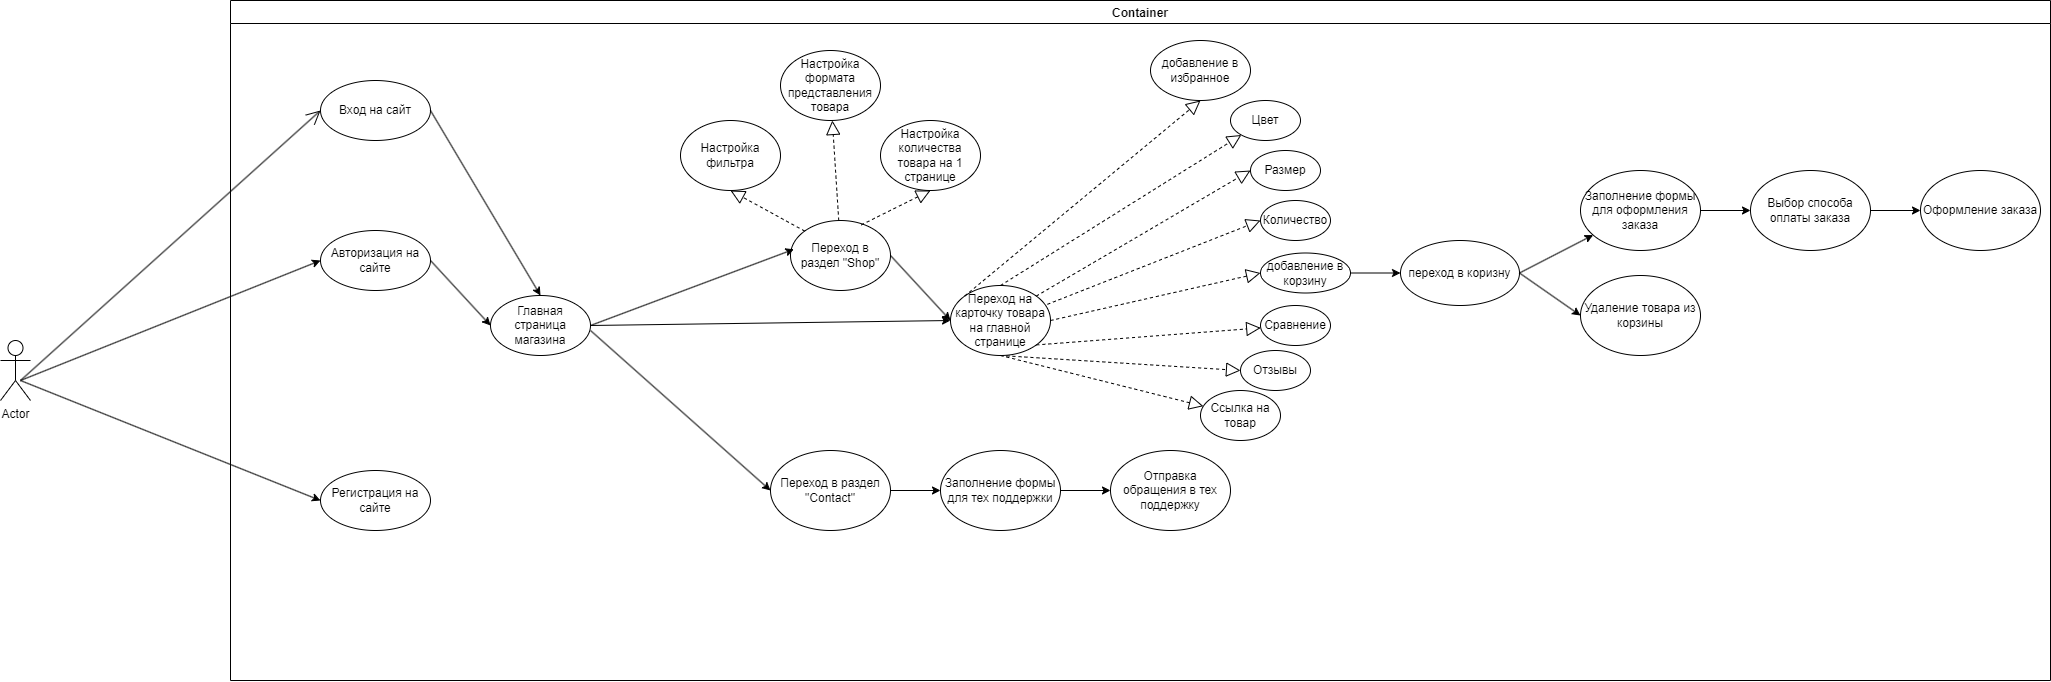

The diagram above was exported from draw.io. Its source (the exported page's mxGraphModel, read from the mxfile embedded in the PNG):
<mxGraphModel dx="2333" dy="2447" grid="1" gridSize="10" guides="1" tooltips="1" connect="1" arrows="1" fold="1" page="1" pageScale="1" pageWidth="827" pageHeight="1169" math="0" shadow="0">
  <root>
    <mxCell id="0" />
    <mxCell id="1" parent="0" />
    <mxCell id="LruIbNDi-29532v6fHEH-1" value="Actor" style="shape=umlActor;verticalLabelPosition=bottom;verticalAlign=top;html=1;outlineConnect=0;" vertex="1" parent="1">
      <mxGeometry x="20" y="260" width="30" height="60" as="geometry" />
    </mxCell>
    <mxCell id="LruIbNDi-29532v6fHEH-3" value="" style="endArrow=open;endFill=1;endSize=12;html=1;rounded=0;exitX=0.667;exitY=0.667;exitDx=0;exitDy=0;exitPerimeter=0;entryX=0;entryY=0.5;entryDx=0;entryDy=0;" edge="1" parent="1" source="LruIbNDi-29532v6fHEH-1" target="LruIbNDi-29532v6fHEH-7">
      <mxGeometry width="160" relative="1" as="geometry">
        <mxPoint x="40" y="289.5" as="sourcePoint" />
        <mxPoint x="100" y="300" as="targetPoint" />
      </mxGeometry>
    </mxCell>
    <mxCell id="LruIbNDi-29532v6fHEH-4" value="Container" style="swimlane;" vertex="1" parent="1">
      <mxGeometry x="250" y="-80" width="1820" height="680" as="geometry" />
    </mxCell>
    <mxCell id="LruIbNDi-29532v6fHEH-7" value="Вход на сайт" style="ellipse;whiteSpace=wrap;html=1;" vertex="1" parent="LruIbNDi-29532v6fHEH-4">
      <mxGeometry x="90" y="80" width="110" height="60" as="geometry" />
    </mxCell>
    <mxCell id="LruIbNDi-29532v6fHEH-9" value="Регистрация на сайте" style="ellipse;whiteSpace=wrap;html=1;" vertex="1" parent="LruIbNDi-29532v6fHEH-4">
      <mxGeometry x="90" y="470" width="110" height="60" as="geometry" />
    </mxCell>
    <mxCell id="LruIbNDi-29532v6fHEH-8" value="Авторизация на сайте" style="ellipse;whiteSpace=wrap;html=1;" vertex="1" parent="LruIbNDi-29532v6fHEH-4">
      <mxGeometry x="90" y="230" width="110" height="60" as="geometry" />
    </mxCell>
    <mxCell id="LruIbNDi-29532v6fHEH-12" value="Главная страница магазина" style="ellipse;whiteSpace=wrap;html=1;" vertex="1" parent="LruIbNDi-29532v6fHEH-4">
      <mxGeometry x="260" y="295" width="100" height="60" as="geometry" />
    </mxCell>
    <mxCell id="LruIbNDi-29532v6fHEH-13" value="Переход на карточку товара на главной&lt;div&gt;странице&lt;/div&gt;" style="ellipse;whiteSpace=wrap;html=1;" vertex="1" parent="LruIbNDi-29532v6fHEH-4">
      <mxGeometry x="720" y="285" width="100" height="70" as="geometry" />
    </mxCell>
    <mxCell id="LruIbNDi-29532v6fHEH-14" value="Переход в раздел &quot;Shop&quot;" style="ellipse;whiteSpace=wrap;html=1;" vertex="1" parent="LruIbNDi-29532v6fHEH-4">
      <mxGeometry x="560" y="220" width="100" height="70" as="geometry" />
    </mxCell>
    <mxCell id="LruIbNDi-29532v6fHEH-15" value="Настройка фильтра" style="ellipse;whiteSpace=wrap;html=1;" vertex="1" parent="LruIbNDi-29532v6fHEH-4">
      <mxGeometry x="450" y="120" width="100" height="70" as="geometry" />
    </mxCell>
    <mxCell id="LruIbNDi-29532v6fHEH-16" value="Настройка формата представления товара" style="ellipse;whiteSpace=wrap;html=1;" vertex="1" parent="LruIbNDi-29532v6fHEH-4">
      <mxGeometry x="550" y="50" width="100" height="70" as="geometry" />
    </mxCell>
    <mxCell id="LruIbNDi-29532v6fHEH-17" value="Настройка количества товара на 1 странице" style="ellipse;whiteSpace=wrap;html=1;" vertex="1" parent="LruIbNDi-29532v6fHEH-4">
      <mxGeometry x="650" y="120" width="100" height="70" as="geometry" />
    </mxCell>
    <mxCell id="LruIbNDi-29532v6fHEH-21" value="Цвет" style="ellipse;whiteSpace=wrap;html=1;" vertex="1" parent="LruIbNDi-29532v6fHEH-4">
      <mxGeometry x="1000" y="100" width="70" height="40" as="geometry" />
    </mxCell>
    <mxCell id="LruIbNDi-29532v6fHEH-22" value="" style="endArrow=classic;html=1;rounded=0;exitX=1;exitY=0.5;exitDx=0;exitDy=0;entryX=0.034;entryY=0.411;entryDx=0;entryDy=0;entryPerimeter=0;" edge="1" parent="LruIbNDi-29532v6fHEH-4" source="LruIbNDi-29532v6fHEH-12" target="LruIbNDi-29532v6fHEH-14">
      <mxGeometry width="50" height="50" relative="1" as="geometry">
        <mxPoint x="500" y="400" as="sourcePoint" />
        <mxPoint x="550" y="350" as="targetPoint" />
      </mxGeometry>
    </mxCell>
    <mxCell id="LruIbNDi-29532v6fHEH-23" value="" style="endArrow=classic;html=1;rounded=0;exitX=1;exitY=0.5;exitDx=0;exitDy=0;entryX=0;entryY=0.5;entryDx=0;entryDy=0;" edge="1" parent="LruIbNDi-29532v6fHEH-4" source="LruIbNDi-29532v6fHEH-8" target="LruIbNDi-29532v6fHEH-12">
      <mxGeometry width="50" height="50" relative="1" as="geometry">
        <mxPoint x="360" y="270" as="sourcePoint" />
        <mxPoint x="393" y="319" as="targetPoint" />
        <Array as="points" />
      </mxGeometry>
    </mxCell>
    <mxCell id="LruIbNDi-29532v6fHEH-24" value="" style="endArrow=classic;html=1;rounded=0;exitX=1;exitY=0.5;exitDx=0;exitDy=0;entryX=0.5;entryY=0;entryDx=0;entryDy=0;" edge="1" parent="LruIbNDi-29532v6fHEH-4" source="LruIbNDi-29532v6fHEH-7" target="LruIbNDi-29532v6fHEH-12">
      <mxGeometry width="50" height="50" relative="1" as="geometry">
        <mxPoint x="210" y="270" as="sourcePoint" />
        <mxPoint x="260" y="270" as="targetPoint" />
        <Array as="points" />
      </mxGeometry>
    </mxCell>
    <mxCell id="LruIbNDi-29532v6fHEH-26" value="" style="endArrow=classic;html=1;rounded=0;exitX=1;exitY=0.5;exitDx=0;exitDy=0;entryX=0;entryY=0.5;entryDx=0;entryDy=0;" edge="1" parent="LruIbNDi-29532v6fHEH-4" source="LruIbNDi-29532v6fHEH-12" target="LruIbNDi-29532v6fHEH-13">
      <mxGeometry width="50" height="50" relative="1" as="geometry">
        <mxPoint x="500" y="310" as="sourcePoint" />
        <mxPoint x="550" y="260" as="targetPoint" />
      </mxGeometry>
    </mxCell>
    <mxCell id="LruIbNDi-29532v6fHEH-46" value="Размер" style="ellipse;whiteSpace=wrap;html=1;" vertex="1" parent="LruIbNDi-29532v6fHEH-4">
      <mxGeometry x="1020" y="150" width="70" height="40" as="geometry" />
    </mxCell>
    <mxCell id="LruIbNDi-29532v6fHEH-47" value="добавление в корзину" style="ellipse;whiteSpace=wrap;html=1;" vertex="1" parent="LruIbNDi-29532v6fHEH-4">
      <mxGeometry x="1030" y="252.5" width="90" height="40" as="geometry" />
    </mxCell>
    <mxCell id="LruIbNDi-29532v6fHEH-48" value="Сравнение" style="ellipse;whiteSpace=wrap;html=1;" vertex="1" parent="LruIbNDi-29532v6fHEH-4">
      <mxGeometry x="1030" y="305" width="70" height="40" as="geometry" />
    </mxCell>
    <mxCell id="LruIbNDi-29532v6fHEH-49" value="Отзывы" style="ellipse;whiteSpace=wrap;html=1;" vertex="1" parent="LruIbNDi-29532v6fHEH-4">
      <mxGeometry x="1010" y="350" width="70" height="40" as="geometry" />
    </mxCell>
    <mxCell id="LruIbNDi-29532v6fHEH-55" value="" style="endArrow=block;dashed=1;endFill=0;endSize=12;html=1;rounded=0;exitX=0.5;exitY=0;exitDx=0;exitDy=0;entryX=0;entryY=1;entryDx=0;entryDy=0;" edge="1" parent="LruIbNDi-29532v6fHEH-4" source="LruIbNDi-29532v6fHEH-13" target="LruIbNDi-29532v6fHEH-21">
      <mxGeometry width="160" relative="1" as="geometry">
        <mxPoint x="620" y="200" as="sourcePoint" />
        <mxPoint x="780" y="200" as="targetPoint" />
        <Array as="points" />
      </mxGeometry>
    </mxCell>
    <mxCell id="LruIbNDi-29532v6fHEH-56" value="" style="endArrow=block;dashed=1;endFill=0;endSize=12;html=1;rounded=0;exitX=1;exitY=0;exitDx=0;exitDy=0;entryX=0;entryY=0.5;entryDx=0;entryDy=0;" edge="1" parent="LruIbNDi-29532v6fHEH-4" source="LruIbNDi-29532v6fHEH-13" target="LruIbNDi-29532v6fHEH-46">
      <mxGeometry width="160" relative="1" as="geometry">
        <mxPoint x="667" y="240" as="sourcePoint" />
        <mxPoint x="827" y="240" as="targetPoint" />
      </mxGeometry>
    </mxCell>
    <mxCell id="LruIbNDi-29532v6fHEH-54" value="" style="endArrow=block;dashed=1;endFill=0;endSize=12;html=1;rounded=0;exitX=1;exitY=0.5;exitDx=0;exitDy=0;entryX=0;entryY=0.5;entryDx=0;entryDy=0;" edge="1" parent="LruIbNDi-29532v6fHEH-4" source="LruIbNDi-29532v6fHEH-13" target="LruIbNDi-29532v6fHEH-47">
      <mxGeometry width="160" relative="1" as="geometry">
        <mxPoint x="700" y="274.52" as="sourcePoint" />
        <mxPoint x="860" y="275" as="targetPoint" />
      </mxGeometry>
    </mxCell>
    <mxCell id="LruIbNDi-29532v6fHEH-57" value="" style="endArrow=block;dashed=1;endFill=0;endSize=12;html=1;rounded=0;exitX=1;exitY=1;exitDx=0;exitDy=0;" edge="1" parent="LruIbNDi-29532v6fHEH-4" source="LruIbNDi-29532v6fHEH-13" target="LruIbNDi-29532v6fHEH-48">
      <mxGeometry width="160" relative="1" as="geometry">
        <mxPoint x="810" y="370" as="sourcePoint" />
        <mxPoint x="970" y="370" as="targetPoint" />
      </mxGeometry>
    </mxCell>
    <mxCell id="LruIbNDi-29532v6fHEH-58" value="" style="endArrow=block;dashed=1;endFill=0;endSize=12;html=1;rounded=0;exitX=0.5;exitY=1;exitDx=0;exitDy=0;entryX=0;entryY=0.5;entryDx=0;entryDy=0;" edge="1" parent="LruIbNDi-29532v6fHEH-4" source="LruIbNDi-29532v6fHEH-13" target="LruIbNDi-29532v6fHEH-49">
      <mxGeometry width="160" relative="1" as="geometry">
        <mxPoint x="820" y="380" as="sourcePoint" />
        <mxPoint x="980" y="380" as="targetPoint" />
      </mxGeometry>
    </mxCell>
    <mxCell id="LruIbNDi-29532v6fHEH-60" value="Ссылка на товар" style="ellipse;whiteSpace=wrap;html=1;" vertex="1" parent="LruIbNDi-29532v6fHEH-4">
      <mxGeometry x="970" y="390" width="80" height="50" as="geometry" />
    </mxCell>
    <mxCell id="LruIbNDi-29532v6fHEH-59" value="" style="endArrow=block;dashed=1;endFill=0;endSize=12;html=1;rounded=0;exitX=0.5;exitY=1;exitDx=0;exitDy=0;" edge="1" parent="LruIbNDi-29532v6fHEH-4" source="LruIbNDi-29532v6fHEH-13" target="LruIbNDi-29532v6fHEH-60">
      <mxGeometry width="160" relative="1" as="geometry">
        <mxPoint x="830" y="390" as="sourcePoint" />
        <mxPoint x="650" y="450" as="targetPoint" />
      </mxGeometry>
    </mxCell>
    <mxCell id="LruIbNDi-29532v6fHEH-61" value="" style="endArrow=block;dashed=1;endFill=0;endSize=12;html=1;rounded=0;exitX=0.708;exitY=0.063;exitDx=0;exitDy=0;entryX=0.5;entryY=1;entryDx=0;entryDy=0;exitPerimeter=0;" edge="1" parent="LruIbNDi-29532v6fHEH-4" source="LruIbNDi-29532v6fHEH-14" target="LruIbNDi-29532v6fHEH-17">
      <mxGeometry width="160" relative="1" as="geometry">
        <mxPoint x="460" y="360" as="sourcePoint" />
        <mxPoint x="620" y="360" as="targetPoint" />
      </mxGeometry>
    </mxCell>
    <mxCell id="LruIbNDi-29532v6fHEH-62" value="" style="endArrow=block;dashed=1;endFill=0;endSize=12;html=1;rounded=0;" edge="1" parent="LruIbNDi-29532v6fHEH-4" source="LruIbNDi-29532v6fHEH-14" target="LruIbNDi-29532v6fHEH-16">
      <mxGeometry width="160" relative="1" as="geometry">
        <mxPoint x="420" y="400" as="sourcePoint" />
        <mxPoint x="580" y="400" as="targetPoint" />
      </mxGeometry>
    </mxCell>
    <mxCell id="LruIbNDi-29532v6fHEH-63" value="" style="endArrow=block;dashed=1;endFill=0;endSize=12;html=1;rounded=0;exitX=0;exitY=0;exitDx=0;exitDy=0;entryX=0.5;entryY=1;entryDx=0;entryDy=0;" edge="1" parent="LruIbNDi-29532v6fHEH-4" source="LruIbNDi-29532v6fHEH-14" target="LruIbNDi-29532v6fHEH-15">
      <mxGeometry width="160" relative="1" as="geometry">
        <mxPoint x="430" y="360" as="sourcePoint" />
        <mxPoint x="520" y="380" as="targetPoint" />
      </mxGeometry>
    </mxCell>
    <mxCell id="LruIbNDi-29532v6fHEH-64" value="Количество" style="ellipse;whiteSpace=wrap;html=1;" vertex="1" parent="LruIbNDi-29532v6fHEH-4">
      <mxGeometry x="1030" y="200" width="70" height="40" as="geometry" />
    </mxCell>
    <mxCell id="LruIbNDi-29532v6fHEH-65" value="" style="endArrow=block;dashed=1;endFill=0;endSize=12;html=1;rounded=0;exitX=0.969;exitY=0.269;exitDx=0;exitDy=0;entryX=0;entryY=0.5;entryDx=0;entryDy=0;exitPerimeter=0;" edge="1" parent="LruIbNDi-29532v6fHEH-4" source="LruIbNDi-29532v6fHEH-13" target="LruIbNDi-29532v6fHEH-64">
      <mxGeometry width="160" relative="1" as="geometry">
        <mxPoint x="676" y="260" as="sourcePoint" />
        <mxPoint x="750" y="160" as="targetPoint" />
      </mxGeometry>
    </mxCell>
    <mxCell id="LruIbNDi-29532v6fHEH-67" value="переход в коризну" style="ellipse;whiteSpace=wrap;html=1;" vertex="1" parent="LruIbNDi-29532v6fHEH-4">
      <mxGeometry x="1170" y="240" width="119" height="65" as="geometry" />
    </mxCell>
    <mxCell id="LruIbNDi-29532v6fHEH-66" value="" style="endArrow=classic;html=1;rounded=0;exitX=1;exitY=0.5;exitDx=0;exitDy=0;" edge="1" parent="LruIbNDi-29532v6fHEH-4" source="LruIbNDi-29532v6fHEH-47" target="LruIbNDi-29532v6fHEH-67">
      <mxGeometry width="50" height="50" relative="1" as="geometry">
        <mxPoint x="890" y="290" as="sourcePoint" />
        <mxPoint x="980" y="275" as="targetPoint" />
      </mxGeometry>
    </mxCell>
    <mxCell id="LruIbNDi-29532v6fHEH-69" value="Заполнение формы для оформления заказа" style="ellipse;whiteSpace=wrap;html=1;" vertex="1" parent="LruIbNDi-29532v6fHEH-4">
      <mxGeometry x="1350" y="170" width="120" height="80" as="geometry" />
    </mxCell>
    <mxCell id="LruIbNDi-29532v6fHEH-68" value="" style="endArrow=classic;html=1;rounded=0;exitX=1;exitY=0.5;exitDx=0;exitDy=0;" edge="1" parent="LruIbNDi-29532v6fHEH-4" source="LruIbNDi-29532v6fHEH-67" target="LruIbNDi-29532v6fHEH-69">
      <mxGeometry width="50" height="50" relative="1" as="geometry">
        <mxPoint x="1180" y="320" as="sourcePoint" />
        <mxPoint x="1190" y="275" as="targetPoint" />
      </mxGeometry>
    </mxCell>
    <mxCell id="LruIbNDi-29532v6fHEH-70" value="" style="endArrow=classic;html=1;rounded=0;exitX=1;exitY=0.5;exitDx=0;exitDy=0;entryX=0;entryY=0.5;entryDx=0;entryDy=0;" edge="1" parent="LruIbNDi-29532v6fHEH-4" source="LruIbNDi-29532v6fHEH-69" target="LruIbNDi-29532v6fHEH-71">
      <mxGeometry width="50" height="50" relative="1" as="geometry">
        <mxPoint x="1330" y="295" as="sourcePoint" />
        <mxPoint x="1320" y="275" as="targetPoint" />
      </mxGeometry>
    </mxCell>
    <mxCell id="LruIbNDi-29532v6fHEH-77" value="" style="edgeStyle=orthogonalEdgeStyle;rounded=0;orthogonalLoop=1;jettySize=auto;html=1;" edge="1" parent="LruIbNDi-29532v6fHEH-4" source="LruIbNDi-29532v6fHEH-71" target="LruIbNDi-29532v6fHEH-76">
      <mxGeometry relative="1" as="geometry" />
    </mxCell>
    <mxCell id="LruIbNDi-29532v6fHEH-71" value="Выбор способа оплаты заказа" style="ellipse;whiteSpace=wrap;html=1;" vertex="1" parent="LruIbNDi-29532v6fHEH-4">
      <mxGeometry x="1520" y="170" width="120" height="80" as="geometry" />
    </mxCell>
    <mxCell id="LruIbNDi-29532v6fHEH-73" value="Удаление товара из корзины" style="ellipse;whiteSpace=wrap;html=1;" vertex="1" parent="LruIbNDi-29532v6fHEH-4">
      <mxGeometry x="1350" y="275" width="120" height="80" as="geometry" />
    </mxCell>
    <mxCell id="LruIbNDi-29532v6fHEH-74" value="добавление в избранное" style="ellipse;whiteSpace=wrap;html=1;" vertex="1" parent="LruIbNDi-29532v6fHEH-4">
      <mxGeometry x="920" y="40" width="100" height="60" as="geometry" />
    </mxCell>
    <mxCell id="LruIbNDi-29532v6fHEH-75" value="" style="endArrow=block;dashed=1;endFill=0;endSize=12;html=1;rounded=0;entryX=0.5;entryY=1;entryDx=0;entryDy=0;exitX=0;exitY=0;exitDx=0;exitDy=0;" edge="1" parent="LruIbNDi-29532v6fHEH-4" source="LruIbNDi-29532v6fHEH-13" target="LruIbNDi-29532v6fHEH-74">
      <mxGeometry width="160" relative="1" as="geometry">
        <mxPoint x="630" y="240" as="sourcePoint" />
        <mxPoint x="671" y="144" as="targetPoint" />
        <Array as="points" />
      </mxGeometry>
    </mxCell>
    <mxCell id="LruIbNDi-29532v6fHEH-76" value="Оформление заказа" style="ellipse;whiteSpace=wrap;html=1;" vertex="1" parent="LruIbNDi-29532v6fHEH-4">
      <mxGeometry x="1690" y="170" width="120" height="80" as="geometry" />
    </mxCell>
    <mxCell id="LruIbNDi-29532v6fHEH-72" value="" style="endArrow=classic;html=1;rounded=0;exitX=1;exitY=0.5;exitDx=0;exitDy=0;entryX=0;entryY=0.5;entryDx=0;entryDy=0;" edge="1" parent="LruIbNDi-29532v6fHEH-4" source="LruIbNDi-29532v6fHEH-67" target="LruIbNDi-29532v6fHEH-73">
      <mxGeometry width="50" height="50" relative="1" as="geometry">
        <mxPoint x="1090" y="290" as="sourcePoint" />
        <mxPoint x="1170" y="310" as="targetPoint" />
      </mxGeometry>
    </mxCell>
    <mxCell id="LruIbNDi-29532v6fHEH-78" value="Переход в раздел &quot;Сontact&quot;" style="ellipse;whiteSpace=wrap;html=1;" vertex="1" parent="LruIbNDi-29532v6fHEH-4">
      <mxGeometry x="540" y="450" width="120" height="80" as="geometry" />
    </mxCell>
    <mxCell id="LruIbNDi-29532v6fHEH-25" value="" style="endArrow=classic;html=1;rounded=0;exitX=1;exitY=0.5;exitDx=0;exitDy=0;" edge="1" parent="LruIbNDi-29532v6fHEH-4" source="LruIbNDi-29532v6fHEH-14">
      <mxGeometry width="50" height="50" relative="1" as="geometry">
        <mxPoint x="490" y="314.52" as="sourcePoint" />
        <mxPoint x="720" y="320" as="targetPoint" />
        <Array as="points" />
      </mxGeometry>
    </mxCell>
    <mxCell id="LruIbNDi-29532v6fHEH-79" value="" style="endArrow=classic;html=1;rounded=0;exitX=1;exitY=0.583;exitDx=0;exitDy=0;entryX=0;entryY=0.5;entryDx=0;entryDy=0;exitPerimeter=0;" edge="1" parent="LruIbNDi-29532v6fHEH-4" source="LruIbNDi-29532v6fHEH-12" target="LruIbNDi-29532v6fHEH-78">
      <mxGeometry width="50" height="50" relative="1" as="geometry">
        <mxPoint x="370" y="335" as="sourcePoint" />
        <mxPoint x="573" y="259" as="targetPoint" />
      </mxGeometry>
    </mxCell>
    <mxCell id="LruIbNDi-29532v6fHEH-83" value="" style="edgeStyle=orthogonalEdgeStyle;rounded=0;orthogonalLoop=1;jettySize=auto;html=1;" edge="1" parent="LruIbNDi-29532v6fHEH-4" source="LruIbNDi-29532v6fHEH-81" target="LruIbNDi-29532v6fHEH-82">
      <mxGeometry relative="1" as="geometry" />
    </mxCell>
    <mxCell id="LruIbNDi-29532v6fHEH-81" value="Заполнение формы для тех поддержки" style="ellipse;whiteSpace=wrap;html=1;" vertex="1" parent="LruIbNDi-29532v6fHEH-4">
      <mxGeometry x="710" y="450" width="120" height="80" as="geometry" />
    </mxCell>
    <mxCell id="LruIbNDi-29532v6fHEH-82" value="Отправка обращения в тех поддержку" style="ellipse;whiteSpace=wrap;html=1;" vertex="1" parent="LruIbNDi-29532v6fHEH-4">
      <mxGeometry x="880" y="450" width="120" height="80" as="geometry" />
    </mxCell>
    <mxCell id="LruIbNDi-29532v6fHEH-10" value="" style="endArrow=classic;html=1;rounded=0;entryX=0;entryY=0.5;entryDx=0;entryDy=0;" edge="1" parent="1" target="LruIbNDi-29532v6fHEH-8">
      <mxGeometry width="50" height="50" relative="1" as="geometry">
        <mxPoint x="40" y="300" as="sourcePoint" />
        <mxPoint x="420" y="320" as="targetPoint" />
      </mxGeometry>
    </mxCell>
    <mxCell id="LruIbNDi-29532v6fHEH-11" value="" style="endArrow=classic;html=1;rounded=0;entryX=0;entryY=0.5;entryDx=0;entryDy=0;" edge="1" parent="1" target="LruIbNDi-29532v6fHEH-9">
      <mxGeometry width="50" height="50" relative="1" as="geometry">
        <mxPoint x="40" y="300" as="sourcePoint" />
        <mxPoint x="200" y="330" as="targetPoint" />
      </mxGeometry>
    </mxCell>
    <mxCell id="LruIbNDi-29532v6fHEH-80" value="" style="endArrow=classic;html=1;rounded=0;exitX=1;exitY=0.5;exitDx=0;exitDy=0;" edge="1" parent="1" source="LruIbNDi-29532v6fHEH-78">
      <mxGeometry width="50" height="50" relative="1" as="geometry">
        <mxPoint x="730" y="320" as="sourcePoint" />
        <mxPoint x="960" y="410" as="targetPoint" />
      </mxGeometry>
    </mxCell>
  </root>
</mxGraphModel>